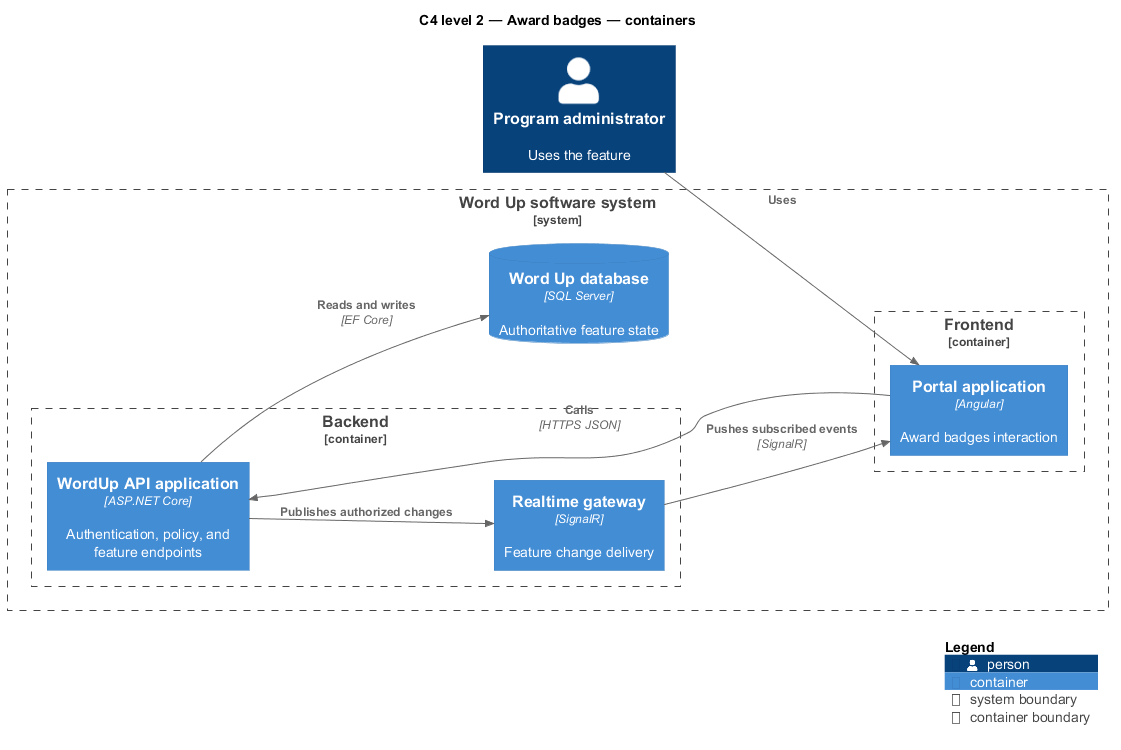

The diagram above was rendered by PlantUML. Its source (embedded in the PNG):
@startuml
!include <C4/C4_Component>
LAYOUT_LEFT_RIGHT()
title C4 level 2 — Award badges — containers
Person(primary, "Program administrator", "Uses the feature")
System_Boundary(wordup, "Word Up software system") {
  Container_Boundary(frontend, "Frontend") {
    Container(app1, "Portal application", "Angular", "Award badges interaction")
  }
  Container_Boundary(backend, "Backend") {
    Container(api, "WordUp API application", "ASP.NET Core", "Authentication, policy, and feature endpoints")
    Container(realtime, "Realtime gateway", "SignalR", "Feature change delivery")
  }
  ContainerDb(db, "Word Up database", "SQL Server", "Authoritative feature state")
}
Rel(primary, app1, "Uses")
Rel(app1, api, "Calls", "HTTPS JSON")
Rel(api, db, "Reads and writes", "EF Core")
Rel(api, realtime, "Publishes authorized changes")
Rel(realtime, app1, "Pushes subscribed events", "SignalR")
SHOW_LEGEND()
@enduml